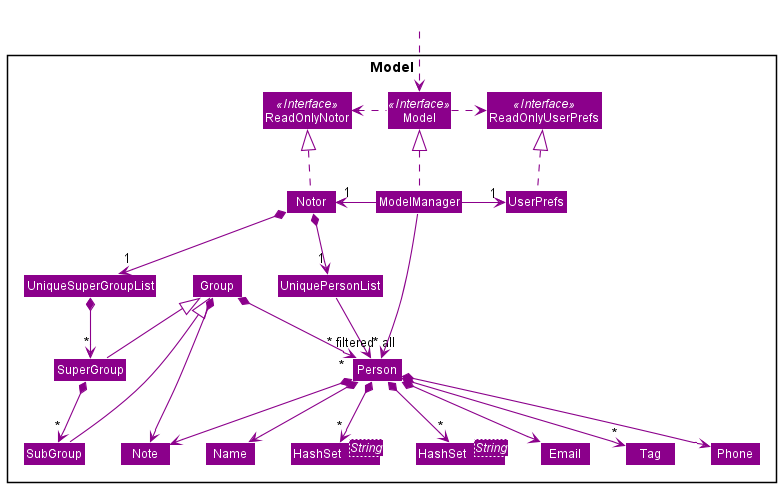

The diagram above was rendered by PlantUML. Its source (embedded in the PNG):
@startuml
!include style.puml
skinparam arrowThickness 1.1
skinparam arrowColor #8B008B
skinparam classBackgroundColor #8B008B


Package Model <<Rectangle>>{
Interface ReadOnlyNotor <<Interface>>
Interface ReadOnlyUserPrefs <<Interface>>
Interface Model <<Interface>>
Class Notor
Class ReadOnlyNotor
Class Model
Class ModelManager
Class UserPrefs
Class ReadOnlyUserPrefs

class "HashSet<String>" as DisplaySuperGroups #8B008B
class "HashSet<String>" as DisplaySubGroups #8B008B
Class UniquePersonList
Class Person
Class Email
Class Name
Class Phone
Class Tag
Class Note
Class UniqueSuperGroupList
Class Group
Class SuperGroup
Class SubGroup
}


Class HiddenOutside #FFFFFF

HiddenOutside ..> Model


Notor .up.|> ReadOnlyNotor

ModelManager .up.|> Model
Model .right.> ReadOnlyUserPrefs
Model .left.> ReadOnlyNotor
ModelManager -left-> "1" Notor
ModelManager -right-> "1" UserPrefs
UserPrefs .up.|> ReadOnlyUserPrefs

Notor *--> "1" UniquePersonList
Notor *--> "1" UniqueSuperGroupList

UniquePersonList --> "~* all" Person
Person *--> Name
Person *--> Phone
Person *--> Email
Person *--> Note
Person *--> "*" Tag
Person *--> "*" DisplaySuperGroups
Person *--> "*" DisplaySubGroups

UniqueSuperGroupList *--> "*" SuperGroup
SuperGroup *--> "*" SubGroup
Group <|-- SuperGroup
Group <|-- SubGroup
Group *--> Note
Group *--> "*" Person

Name -[hidden]right-> Phone

ModelManager -->"~* filtered" Person
@enduml